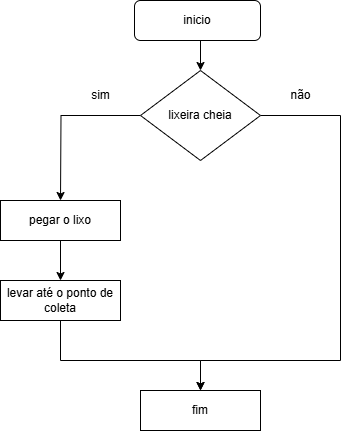

The diagram above was exported from draw.io. Its source (the exported page's mxGraphModel, read from the mxfile embedded in the PNG):
<mxGraphModel dx="1434" dy="772" grid="1" gridSize="10" guides="1" tooltips="1" connect="1" arrows="1" fold="1" page="1" pageScale="1" pageWidth="827" pageHeight="1169" math="0" shadow="0">
  <root>
    <mxCell id="0" />
    <mxCell id="1" parent="0" />
    <mxCell id="oOL0-49XTcx7iVzFMwnD-12" style="edgeStyle=orthogonalEdgeStyle;rounded=0;orthogonalLoop=1;jettySize=auto;html=1;exitX=0;exitY=0.5;exitDx=0;exitDy=0;" edge="1" parent="1" source="oOL0-49XTcx7iVzFMwnD-3">
      <mxGeometry relative="1" as="geometry">
        <mxPoint x="280" y="280" as="targetPoint" />
      </mxGeometry>
    </mxCell>
    <mxCell id="oOL0-49XTcx7iVzFMwnD-23" style="edgeStyle=orthogonalEdgeStyle;rounded=0;orthogonalLoop=1;jettySize=auto;html=1;exitX=1;exitY=0.5;exitDx=0;exitDy=0;entryX=0.5;entryY=0;entryDx=0;entryDy=0;" edge="1" parent="1" source="oOL0-49XTcx7iVzFMwnD-3" target="oOL0-49XTcx7iVzFMwnD-15">
      <mxGeometry relative="1" as="geometry">
        <Array as="points">
          <mxPoint x="560" y="195" />
          <mxPoint x="560" y="440" />
          <mxPoint x="420" y="440" />
        </Array>
      </mxGeometry>
    </mxCell>
    <mxCell id="oOL0-49XTcx7iVzFMwnD-3" value="lixeira cheia" style="rhombus;whiteSpace=wrap;html=1;" vertex="1" parent="1">
      <mxGeometry x="360" y="150" width="120" height="90" as="geometry" />
    </mxCell>
    <mxCell id="oOL0-49XTcx7iVzFMwnD-11" style="edgeStyle=orthogonalEdgeStyle;rounded=0;orthogonalLoop=1;jettySize=auto;html=1;exitX=0.5;exitY=1;exitDx=0;exitDy=0;entryX=0.5;entryY=0;entryDx=0;entryDy=0;" edge="1" parent="1" source="oOL0-49XTcx7iVzFMwnD-5" target="oOL0-49XTcx7iVzFMwnD-3">
      <mxGeometry relative="1" as="geometry" />
    </mxCell>
    <mxCell id="oOL0-49XTcx7iVzFMwnD-5" value="inicio" style="rounded=1;whiteSpace=wrap;html=1;" vertex="1" parent="1">
      <mxGeometry x="354" y="80" width="126" height="40" as="geometry" />
    </mxCell>
    <mxCell id="oOL0-49XTcx7iVzFMwnD-19" style="edgeStyle=orthogonalEdgeStyle;rounded=0;orthogonalLoop=1;jettySize=auto;html=1;exitX=0.5;exitY=1;exitDx=0;exitDy=0;entryX=0.5;entryY=0;entryDx=0;entryDy=0;" edge="1" parent="1" source="oOL0-49XTcx7iVzFMwnD-14" target="oOL0-49XTcx7iVzFMwnD-18">
      <mxGeometry relative="1" as="geometry" />
    </mxCell>
    <mxCell id="oOL0-49XTcx7iVzFMwnD-14" value="pegar o lixo" style="rounded=0;whiteSpace=wrap;html=1;" vertex="1" parent="1">
      <mxGeometry x="220" y="280" width="120" height="40" as="geometry" />
    </mxCell>
    <mxCell id="oOL0-49XTcx7iVzFMwnD-15" value="fim" style="rounded=0;whiteSpace=wrap;html=1;" vertex="1" parent="1">
      <mxGeometry x="360" y="470" width="120" height="40" as="geometry" />
    </mxCell>
    <mxCell id="oOL0-49XTcx7iVzFMwnD-16" value="sim" style="text;html=1;align=center;verticalAlign=middle;resizable=0;points=[];autosize=1;strokeColor=none;fillColor=none;" vertex="1" parent="1">
      <mxGeometry x="300" y="160" width="40" height="30" as="geometry" />
    </mxCell>
    <mxCell id="oOL0-49XTcx7iVzFMwnD-17" value="não" style="text;html=1;align=center;verticalAlign=middle;resizable=0;points=[];autosize=1;strokeColor=none;fillColor=none;" vertex="1" parent="1">
      <mxGeometry x="500" y="160" width="40" height="30" as="geometry" />
    </mxCell>
    <mxCell id="oOL0-49XTcx7iVzFMwnD-20" style="edgeStyle=orthogonalEdgeStyle;rounded=0;orthogonalLoop=1;jettySize=auto;html=1;exitX=0.5;exitY=1;exitDx=0;exitDy=0;entryX=0.5;entryY=0;entryDx=0;entryDy=0;" edge="1" parent="1" source="oOL0-49XTcx7iVzFMwnD-18" target="oOL0-49XTcx7iVzFMwnD-15">
      <mxGeometry relative="1" as="geometry">
        <Array as="points">
          <mxPoint x="280" y="440" />
          <mxPoint x="420" y="440" />
        </Array>
      </mxGeometry>
    </mxCell>
    <mxCell id="oOL0-49XTcx7iVzFMwnD-18" value="levar até o ponto de coleta" style="rounded=0;whiteSpace=wrap;html=1;" vertex="1" parent="1">
      <mxGeometry x="220" y="360" width="120" height="40" as="geometry" />
    </mxCell>
  </root>
</mxGraphModel>